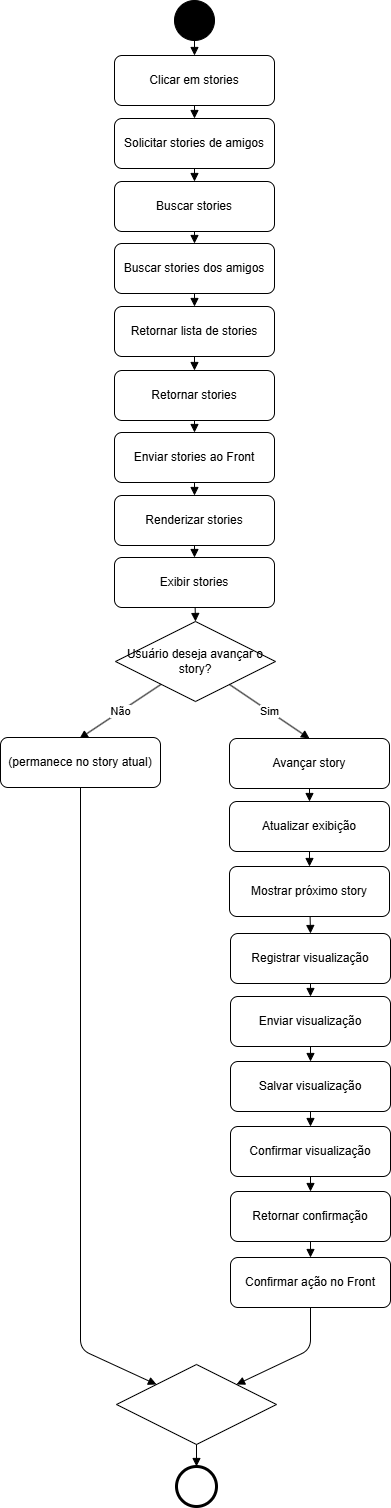

The diagram above was exported from draw.io. Its source (the exported page's mxGraphModel, read from the mxfile embedded in the PNG):
<mxGraphModel dx="1641" dy="819" grid="1" gridSize="10" guides="1" tooltips="1" connect="1" arrows="1" fold="1" page="1" pageScale="1" pageWidth="827" pageHeight="1169" math="0" shadow="0">
  <root>
    <mxCell id="0" />
    <mxCell id="1" parent="0" />
    <mxCell id="Ty8ZhgRTxxXAWDQQQ7rw-1" parent="1" style="ellipse;aspect=fixed;fillColor=#000000;" value="" vertex="1">
      <mxGeometry height="40" width="40" x="380" y="5" as="geometry" />
    </mxCell>
    <mxCell id="Ty8ZhgRTxxXAWDQQQ7rw-2" parent="1" style="rounded=1;whiteSpace=wrap;html=1;" value="     Clicar em stories         " vertex="1">
      <mxGeometry height="50" width="160" x="320" y="60" as="geometry" />
    </mxCell>
    <mxCell id="Ty8ZhgRTxxXAWDQQQ7rw-3" edge="1" parent="1" source="Ty8ZhgRTxxXAWDQQQ7rw-1" style="endArrow=block;html=1;entryX=0.5;entryY=0;entryDx=0;entryDy=0;" target="Ty8ZhgRTxxXAWDQQQ7rw-2" value="">
      <mxGeometry relative="1" as="geometry">
        <mxPoint x="400" y="-6" as="targetPoint" />
      </mxGeometry>
    </mxCell>
    <mxCell id="Ty8ZhgRTxxXAWDQQQ7rw-4" edge="1" parent="1" source="Ty8ZhgRTxxXAWDQQQ7rw-2" style="endArrow=block;html=1;entryX=0.5;entryY=0;entryDx=0;entryDy=0;" target="Ty8ZhgRTxxXAWDQQQ7rw-5" value="">
      <mxGeometry relative="1" as="geometry">
        <mxPoint x="400" y="253" as="targetPoint" />
      </mxGeometry>
    </mxCell>
    <mxCell id="Ty8ZhgRTxxXAWDQQQ7rw-5" parent="1" style="rounded=1;whiteSpace=wrap;html=1;" value="      Solicitar stories de amigos      " vertex="1">
      <mxGeometry height="50" width="160" x="320" y="123" as="geometry" />
    </mxCell>
    <mxCell id="Ty8ZhgRTxxXAWDQQQ7rw-6" parent="1" style="rounded=1;whiteSpace=wrap;html=1;" value="      Buscar stories    " vertex="1">
      <mxGeometry height="50" width="160" x="320" y="186" as="geometry" />
    </mxCell>
    <mxCell id="Ty8ZhgRTxxXAWDQQQ7rw-7" edge="1" parent="1" source="Ty8ZhgRTxxXAWDQQQ7rw-6" style="endArrow=block;html=1;entryX=0.5;entryY=0;entryDx=0;entryDy=0;" target="Ty8ZhgRTxxXAWDQQQ7rw-8" value="">
      <mxGeometry relative="1" as="geometry">
        <mxPoint x="400" y="449" as="targetPoint" />
      </mxGeometry>
    </mxCell>
    <mxCell id="Ty8ZhgRTxxXAWDQQQ7rw-8" parent="1" style="rounded=1;whiteSpace=wrap;html=1;" value="      Buscar stories dos amigos     " vertex="1">
      <mxGeometry height="50" width="160" x="320" y="248" as="geometry" />
    </mxCell>
    <mxCell id="Ty8ZhgRTxxXAWDQQQ7rw-9" edge="1" parent="1" source="Ty8ZhgRTxxXAWDQQQ7rw-10" style="endArrow=block;html=1;entryX=0.5;entryY=0;entryDx=0;entryDy=0;exitX=0.5;exitY=1;exitDx=0;exitDy=0;" target="Ty8ZhgRTxxXAWDQQQ7rw-11" value="">
      <mxGeometry relative="1" as="geometry">
        <mxPoint x="400" y="301" as="sourcePoint" />
        <mxPoint x="400" y="444" as="targetPoint" />
      </mxGeometry>
    </mxCell>
    <mxCell id="Ty8ZhgRTxxXAWDQQQ7rw-10" parent="1" style="rounded=1;whiteSpace=wrap;html=1;" value="  Retornar lista de stories    " vertex="1">
      <mxGeometry height="50" width="160" x="320" y="311" as="geometry" />
    </mxCell>
    <mxCell id="Ty8ZhgRTxxXAWDQQQ7rw-11" parent="1" style="rounded=1;whiteSpace=wrap;html=1;" value="    Retornar stories     " vertex="1">
      <mxGeometry height="50" width="160" x="320" y="375" as="geometry" />
    </mxCell>
    <mxCell id="Ty8ZhgRTxxXAWDQQQ7rw-12" edge="1" parent="1" source="Ty8ZhgRTxxXAWDQQQ7rw-11" style="endArrow=block;html=1;entryX=0.5;entryY=0;entryDx=0;entryDy=0;" target="Ty8ZhgRTxxXAWDQQQ7rw-15" value="">
      <mxGeometry relative="1" as="geometry">
        <mxPoint x="400" y="443" as="targetPoint" />
      </mxGeometry>
    </mxCell>
    <mxCell id="Ty8ZhgRTxxXAWDQQQ7rw-13" edge="1" parent="1" source="Ty8ZhgRTxxXAWDQQQ7rw-8" style="endArrow=block;html=1;entryX=0.5;entryY=0;entryDx=0;entryDy=0;exitX=0.5;exitY=1;exitDx=0;exitDy=0;" target="Ty8ZhgRTxxXAWDQQQ7rw-10" value="">
      <mxGeometry relative="1" as="geometry">
        <mxPoint x="681" y="233" as="sourcePoint" />
        <mxPoint x="560" y="243" as="targetPoint" />
      </mxGeometry>
    </mxCell>
    <mxCell id="Ty8ZhgRTxxXAWDQQQ7rw-14" edge="1" parent="1" source="Ty8ZhgRTxxXAWDQQQ7rw-5" style="endArrow=block;html=1;entryX=0.5;entryY=0;entryDx=0;entryDy=0;exitX=0.5;exitY=1;exitDx=0;exitDy=0;" target="Ty8ZhgRTxxXAWDQQQ7rw-6" value="">
      <mxGeometry relative="1" as="geometry">
        <mxPoint x="580" y="152" as="sourcePoint" />
        <mxPoint x="580" y="165" as="targetPoint" />
      </mxGeometry>
    </mxCell>
    <mxCell id="Ty8ZhgRTxxXAWDQQQ7rw-15" parent="1" style="rounded=1;whiteSpace=wrap;html=1;" value="    Enviar stories ao Front        " vertex="1">
      <mxGeometry height="50" width="160" x="320" y="437" as="geometry" />
    </mxCell>
    <mxCell id="Ty8ZhgRTxxXAWDQQQ7rw-16" edge="1" parent="1" source="Ty8ZhgRTxxXAWDQQQ7rw-15" style="endArrow=block;html=1;entryX=0.5;entryY=0;entryDx=0;entryDy=0;" target="Ty8ZhgRTxxXAWDQQQ7rw-19" value="">
      <mxGeometry relative="1" as="geometry">
        <mxPoint x="401" y="503" as="targetPoint" />
      </mxGeometry>
    </mxCell>
    <mxCell id="Ty8ZhgRTxxXAWDQQQ7rw-19" parent="1" style="rounded=1;whiteSpace=wrap;html=1;" value="    Renderizar stories      " vertex="1">
      <mxGeometry height="50" width="160" x="320" y="500" as="geometry" />
    </mxCell>
    <mxCell id="Ty8ZhgRTxxXAWDQQQ7rw-20" edge="1" parent="1" source="Ty8ZhgRTxxXAWDQQQ7rw-19" style="endArrow=block;html=1;entryX=0.5;entryY=0;entryDx=0;entryDy=0;" target="Ty8ZhgRTxxXAWDQQQ7rw-21" value="">
      <mxGeometry relative="1" as="geometry">
        <mxPoint x="400" y="568" as="targetPoint" />
      </mxGeometry>
    </mxCell>
    <mxCell id="Ty8ZhgRTxxXAWDQQQ7rw-21" parent="1" style="rounded=1;whiteSpace=wrap;html=1;" value="    Exibir stories         " vertex="1">
      <mxGeometry height="50" width="160" x="320" y="562" as="geometry" />
    </mxCell>
    <mxCell id="Ty8ZhgRTxxXAWDQQQ7rw-22" edge="1" parent="1" source="Ty8ZhgRTxxXAWDQQQ7rw-21" style="endArrow=block;html=1;entryX=0.5;entryY=0;entryDx=0;entryDy=0;" target="Ty8ZhgRTxxXAWDQQQ7rw-23" value="">
      <mxGeometry relative="1" as="geometry">
        <mxPoint x="401" y="628" as="targetPoint" />
      </mxGeometry>
    </mxCell>
    <mxCell id="Ty8ZhgRTxxXAWDQQQ7rw-23" parent="1" style="rhombus;whiteSpace=wrap;html=1;" value=" Usuário deseja avançar o story?     " vertex="1">
      <mxGeometry height="80" width="160" x="321" y="626" as="geometry" />
    </mxCell>
    <mxCell id="Ty8ZhgRTxxXAWDQQQ7rw-24" edge="1" parent="1" source="Ty8ZhgRTxxXAWDQQQ7rw-23" style="endArrow=block;html=1;entryX=0.5;entryY=0;entryDx=0;entryDy=0;" target="Ty8ZhgRTxxXAWDQQQ7rw-27" value="Sim">
      <mxGeometry relative="1" as="geometry">
        <mxPoint x="488" y="741" as="targetPoint" />
      </mxGeometry>
    </mxCell>
    <mxCell id="Ty8ZhgRTxxXAWDQQQ7rw-25" edge="1" parent="1" source="Ty8ZhgRTxxXAWDQQQ7rw-23" style="endArrow=block;html=1;entryX=0.5;entryY=0;entryDx=0;entryDy=0;" value="Não">
      <mxGeometry relative="1" as="geometry">
        <mxPoint x="285" y="743" as="targetPoint" />
      </mxGeometry>
    </mxCell>
    <mxCell id="Ty8ZhgRTxxXAWDQQQ7rw-27" parent="1" style="rounded=1;whiteSpace=wrap;html=1;" value=" Avançar story     " vertex="1">
      <mxGeometry height="50" width="160" x="435" y="743" as="geometry" />
    </mxCell>
    <mxCell id="Ty8ZhgRTxxXAWDQQQ7rw-28" edge="1" parent="1" source="Ty8ZhgRTxxXAWDQQQ7rw-27" style="endArrow=block;html=1;entryX=0.5;entryY=0;entryDx=0;entryDy=0;" target="Ty8ZhgRTxxXAWDQQQ7rw-29" value="">
      <mxGeometry relative="1" as="geometry">
        <mxPoint x="515" y="936" as="targetPoint" />
      </mxGeometry>
    </mxCell>
    <mxCell id="Ty8ZhgRTxxXAWDQQQ7rw-29" parent="1" style="rounded=1;whiteSpace=wrap;html=1;" value="    Atualizar exibição      " vertex="1">
      <mxGeometry height="50" width="160" x="435" y="806" as="geometry" />
    </mxCell>
    <mxCell id="Ty8ZhgRTxxXAWDQQQ7rw-30" edge="1" parent="1" source="Ty8ZhgRTxxXAWDQQQ7rw-29" style="endArrow=block;html=1;entryX=0.5;entryY=0;entryDx=0;entryDy=0;exitX=0.5;exitY=1;exitDx=0;exitDy=0;" target="Ty8ZhgRTxxXAWDQQQ7rw-31" value="">
      <mxGeometry relative="1" as="geometry">
        <mxPoint x="689" y="846" as="sourcePoint" />
        <mxPoint x="515" y="873" as="targetPoint" />
      </mxGeometry>
    </mxCell>
    <mxCell id="Ty8ZhgRTxxXAWDQQQ7rw-31" parent="1" style="rounded=1;whiteSpace=wrap;html=1;" value="Mostrar próximo story   " vertex="1">
      <mxGeometry height="50" width="160" x="435" y="871" as="geometry" />
    </mxCell>
    <mxCell id="Ty8ZhgRTxxXAWDQQQ7rw-32" edge="1" parent="1" source="Ty8ZhgRTxxXAWDQQQ7rw-31" style="endArrow=block;html=1;entryX=0.5;entryY=0;entryDx=0;entryDy=0;" target="Ty8ZhgRTxxXAWDQQQ7rw-47" value="">
      <mxGeometry relative="1" as="geometry">
        <mxPoint x="515" y="934" as="targetPoint" />
      </mxGeometry>
    </mxCell>
    <mxCell id="Ty8ZhgRTxxXAWDQQQ7rw-40" parent="1" style="rounded=1;whiteSpace=wrap;html=1;" value="  Confirmar ação no Front     " vertex="1">
      <mxGeometry height="50" width="160" x="436" y="1262" as="geometry" />
    </mxCell>
    <mxCell id="Ty8ZhgRTxxXAWDQQQ7rw-41" edge="1" parent="1" source="Ty8ZhgRTxxXAWDQQQ7rw-40" style="endArrow=block;html=1;entryX=1;entryY=0;entryDx=0;entryDy=0;exitX=0.5;exitY=1;exitDx=0;exitDy=0;" target="Ty8ZhgRTxxXAWDQQQ7rw-42" value="">
      <mxGeometry relative="1" as="geometry">
        <Array as="points">
          <mxPoint x="516" y="1354" />
        </Array>
        <mxPoint x="696" y="1292" as="sourcePoint" />
        <mxPoint x="516" y="1329" as="targetPoint" />
      </mxGeometry>
    </mxCell>
    <mxCell id="Ty8ZhgRTxxXAWDQQQ7rw-42" parent="1" style="rhombus;whiteSpace=wrap;html=1;" value="" vertex="1">
      <mxGeometry height="80" width="160" x="322" y="1369" as="geometry" />
    </mxCell>
    <mxCell id="Ty8ZhgRTxxXAWDQQQ7rw-43" parent="1" style="ellipse;aspect=fixed;strokeWidth=3;" value="" vertex="1">
      <mxGeometry height="40" width="40" x="382" y="1471" as="geometry" />
    </mxCell>
    <mxCell id="Ty8ZhgRTxxXAWDQQQ7rw-44" edge="1" parent="1" source="Ty8ZhgRTxxXAWDQQQ7rw-42" style="endArrow=block;html=1;entryX=0.5;entryY=0;entryDx=0;entryDy=0;exitX=0.5;exitY=1;exitDx=0;exitDy=0;" target="Ty8ZhgRTxxXAWDQQQ7rw-43" value="">
      <mxGeometry relative="1" as="geometry">
        <mxPoint x="406" y="1496" as="sourcePoint" />
        <mxPoint x="406" y="1516" as="targetPoint" />
      </mxGeometry>
    </mxCell>
    <mxCell id="Ty8ZhgRTxxXAWDQQQ7rw-45" edge="1" parent="1" source="Ty8ZhgRTxxXAWDQQQ7rw-46" style="endArrow=block;html=1;entryX=0;entryY=0;entryDx=0;entryDy=0;exitX=0.5;exitY=1;exitDx=0;exitDy=0;" target="Ty8ZhgRTxxXAWDQQQ7rw-42" value="">
      <mxGeometry relative="1" as="geometry">
        <Array as="points">
          <mxPoint x="286" y="1354" />
        </Array>
        <mxPoint x="286" y="1218" as="sourcePoint" />
        <mxPoint x="281" y="1356" as="targetPoint" />
      </mxGeometry>
    </mxCell>
    <mxCell id="Ty8ZhgRTxxXAWDQQQ7rw-46" parent="1" style="rounded=1;whiteSpace=wrap;html=1;" value=" (permanece no story atual)  " vertex="1">
      <mxGeometry height="50" width="160" x="206" y="742" as="geometry" />
    </mxCell>
    <mxCell id="Ty8ZhgRTxxXAWDQQQ7rw-47" parent="1" style="rounded=1;whiteSpace=wrap;html=1;" value="Registrar visualização   " vertex="1">
      <mxGeometry height="50" width="160" x="436" y="938" as="geometry" />
    </mxCell>
    <mxCell id="Ty8ZhgRTxxXAWDQQQ7rw-48" edge="1" parent="1" source="Ty8ZhgRTxxXAWDQQQ7rw-47" style="endArrow=block;html=1;entryX=0.5;entryY=0;entryDx=0;entryDy=0;" target="Ty8ZhgRTxxXAWDQQQ7rw-49" value="">
      <mxGeometry relative="1" as="geometry">
        <mxPoint x="516" y="1131" as="targetPoint" />
      </mxGeometry>
    </mxCell>
    <mxCell id="Ty8ZhgRTxxXAWDQQQ7rw-49" parent="1" style="rounded=1;whiteSpace=wrap;html=1;" value="    Enviar visualização    " vertex="1">
      <mxGeometry height="50" width="160" x="436" y="1001" as="geometry" />
    </mxCell>
    <mxCell id="Ty8ZhgRTxxXAWDQQQ7rw-50" edge="1" parent="1" source="Ty8ZhgRTxxXAWDQQQ7rw-49" style="endArrow=block;html=1;entryX=0.5;entryY=0;entryDx=0;entryDy=0;exitX=0.5;exitY=1;exitDx=0;exitDy=0;" target="Ty8ZhgRTxxXAWDQQQ7rw-51" value="">
      <mxGeometry relative="1" as="geometry">
        <mxPoint x="690" y="1041" as="sourcePoint" />
        <mxPoint x="516" y="1068" as="targetPoint" />
      </mxGeometry>
    </mxCell>
    <mxCell id="Ty8ZhgRTxxXAWDQQQ7rw-51" parent="1" style="rounded=1;whiteSpace=wrap;html=1;" value="Salvar visualização  " vertex="1">
      <mxGeometry height="50" width="160" x="436" y="1066" as="geometry" />
    </mxCell>
    <mxCell id="Ty8ZhgRTxxXAWDQQQ7rw-52" edge="1" parent="1" source="Ty8ZhgRTxxXAWDQQQ7rw-51" style="endArrow=block;html=1;entryX=0.5;entryY=0;entryDx=0;entryDy=0;" target="Ty8ZhgRTxxXAWDQQQ7rw-55" value="">
      <mxGeometry relative="1" as="geometry">
        <mxPoint x="396" y="949" as="targetPoint" />
      </mxGeometry>
    </mxCell>
    <mxCell id="Ty8ZhgRTxxXAWDQQQ7rw-55" parent="1" style="rounded=1;whiteSpace=wrap;html=1;" value="   Confirmar visualização    " vertex="1">
      <mxGeometry height="50" width="160" x="436" y="1131" as="geometry" />
    </mxCell>
    <mxCell id="Ty8ZhgRTxxXAWDQQQ7rw-56" edge="1" parent="1" source="Ty8ZhgRTxxXAWDQQQ7rw-55" style="endArrow=block;html=1;entryX=0.5;entryY=0;entryDx=0;entryDy=0;exitX=0.5;exitY=1;exitDx=0;exitDy=0;" target="Ty8ZhgRTxxXAWDQQQ7rw-57" value="">
      <mxGeometry relative="1" as="geometry">
        <mxPoint x="690" y="1171" as="sourcePoint" />
        <mxPoint x="516" y="1198" as="targetPoint" />
      </mxGeometry>
    </mxCell>
    <mxCell id="Ty8ZhgRTxxXAWDQQQ7rw-57" parent="1" style="rounded=1;whiteSpace=wrap;html=1;" value="Retornar confirmação  " vertex="1">
      <mxGeometry height="50" width="160" x="436" y="1196" as="geometry" />
    </mxCell>
    <mxCell id="Ty8ZhgRTxxXAWDQQQ7rw-58" edge="1" parent="1" source="Ty8ZhgRTxxXAWDQQQ7rw-57" style="endArrow=block;html=1;entryX=0.5;entryY=0;entryDx=0;entryDy=0;" target="Ty8ZhgRTxxXAWDQQQ7rw-40" value="">
      <mxGeometry relative="1" as="geometry">
        <mxPoint x="516" y="1259" as="targetPoint" />
      </mxGeometry>
    </mxCell>
  </root>
</mxGraphModel>